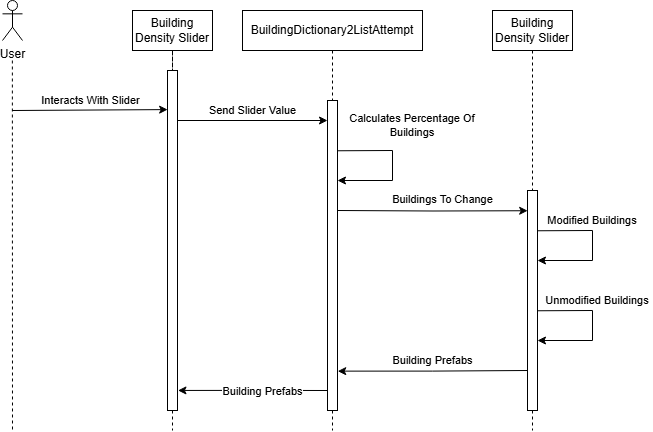

The diagram above was exported from draw.io. Its source (the exported page's mxGraphModel, read from the mxfile embedded in the PNG):
<mxGraphModel dx="785" dy="742" grid="1" gridSize="10" guides="1" tooltips="1" connect="1" arrows="1" fold="1" page="1" pageScale="1" pageWidth="827" pageHeight="1169" math="0" shadow="0">
  <root>
    <mxCell id="0" />
    <mxCell id="1" parent="0" />
    <mxCell id="Yj5-Y12GlWGQdriTi867-2" style="edgeStyle=orthogonalEdgeStyle;rounded=0;orthogonalLoop=1;jettySize=auto;html=1;endArrow=none;startFill=0;dashed=1;" edge="1" parent="1">
      <mxGeometry relative="1" as="geometry">
        <mxPoint x="40" y="520" as="targetPoint" />
        <mxPoint x="39.86" y="150" as="sourcePoint" />
        <Array as="points">
          <mxPoint x="40.370000000000005" y="285" />
          <mxPoint x="40.370000000000005" y="420" />
        </Array>
      </mxGeometry>
    </mxCell>
    <mxCell id="Yj5-Y12GlWGQdriTi867-1" value="User" style="shape=umlActor;verticalLabelPosition=bottom;verticalAlign=top;html=1;outlineConnect=0;" vertex="1" parent="1">
      <mxGeometry x="30" y="90" width="20" height="40" as="geometry" />
    </mxCell>
    <mxCell id="Yj5-Y12GlWGQdriTi867-4" style="edgeStyle=orthogonalEdgeStyle;rounded=0;orthogonalLoop=1;jettySize=auto;html=1;endArrow=none;startFill=0;dashed=1;" edge="1" parent="1" source="Yj5-Y12GlWGQdriTi867-12">
      <mxGeometry relative="1" as="geometry">
        <mxPoint x="200" y="520" as="targetPoint" />
        <Array as="points">
          <mxPoint x="200" y="420" />
        </Array>
      </mxGeometry>
    </mxCell>
    <mxCell id="Yj5-Y12GlWGQdriTi867-3" value="Building Density Slider" style="rounded=0;whiteSpace=wrap;html=1;" vertex="1" parent="1">
      <mxGeometry x="160" y="100" width="80" height="40" as="geometry" />
    </mxCell>
    <mxCell id="Yj5-Y12GlWGQdriTi867-9" style="edgeStyle=orthogonalEdgeStyle;rounded=0;orthogonalLoop=1;jettySize=auto;html=1;dashed=1;endArrow=none;startFill=0;" edge="1" parent="1" source="Yj5-Y12GlWGQdriTi867-13">
      <mxGeometry relative="1" as="geometry">
        <mxPoint x="360" y="520" as="targetPoint" />
        <Array as="points">
          <mxPoint x="360" y="420" />
        </Array>
      </mxGeometry>
    </mxCell>
    <mxCell id="Yj5-Y12GlWGQdriTi867-5" value="BuildingDictionary2ListAttempt" style="rounded=0;whiteSpace=wrap;html=1;" vertex="1" parent="1">
      <mxGeometry x="270" y="100" width="180" height="40" as="geometry" />
    </mxCell>
    <mxCell id="Yj5-Y12GlWGQdriTi867-7" value="Building Density Slider" style="rounded=0;whiteSpace=wrap;html=1;" vertex="1" parent="1">
      <mxGeometry x="520" y="100" width="80" height="40" as="geometry" />
    </mxCell>
    <mxCell id="Yj5-Y12GlWGQdriTi867-8" style="edgeStyle=orthogonalEdgeStyle;rounded=0;orthogonalLoop=1;jettySize=auto;html=1;endArrow=none;startFill=0;dashed=1;" edge="1" source="Yj5-Y12GlWGQdriTi867-14" parent="1">
      <mxGeometry relative="1" as="geometry">
        <mxPoint x="560" y="520" as="targetPoint" />
        <Array as="points">
          <mxPoint x="560" y="420" />
        </Array>
      </mxGeometry>
    </mxCell>
    <mxCell id="Yj5-Y12GlWGQdriTi867-11" value="Interacts With Slider" style="endArrow=classic;html=1;rounded=0;entryX=0.012;entryY=0.115;entryDx=0;entryDy=0;entryPerimeter=0;" edge="1" parent="1" target="Yj5-Y12GlWGQdriTi867-12">
      <mxGeometry y="10" width="50" height="50" relative="1" as="geometry">
        <mxPoint x="39.84" y="200" as="sourcePoint" />
        <mxPoint x="195.00000000000003" y="201.63" as="targetPoint" />
        <mxPoint as="offset" />
      </mxGeometry>
    </mxCell>
    <mxCell id="Yj5-Y12GlWGQdriTi867-15" value="" style="edgeStyle=orthogonalEdgeStyle;rounded=0;orthogonalLoop=1;jettySize=auto;html=1;endArrow=none;startFill=0;dashed=1;" edge="1" parent="1" source="Yj5-Y12GlWGQdriTi867-7" target="Yj5-Y12GlWGQdriTi867-14">
      <mxGeometry relative="1" as="geometry">
        <mxPoint x="560" y="420" as="targetPoint" />
        <mxPoint x="560" y="140" as="sourcePoint" />
        <Array as="points" />
      </mxGeometry>
    </mxCell>
    <mxCell id="Yj5-Y12GlWGQdriTi867-14" value="" style="rounded=0;whiteSpace=wrap;html=1;" vertex="1" parent="1">
      <mxGeometry x="555" y="280" width="10" height="220" as="geometry" />
    </mxCell>
    <mxCell id="Yj5-Y12GlWGQdriTi867-16" value="" style="edgeStyle=orthogonalEdgeStyle;rounded=0;orthogonalLoop=1;jettySize=auto;html=1;endArrow=none;startFill=0;dashed=1;" edge="1" parent="1" source="Yj5-Y12GlWGQdriTi867-3" target="Yj5-Y12GlWGQdriTi867-12">
      <mxGeometry relative="1" as="geometry">
        <mxPoint x="200" y="420" as="targetPoint" />
        <mxPoint x="200" y="140" as="sourcePoint" />
        <Array as="points" />
      </mxGeometry>
    </mxCell>
    <mxCell id="Yj5-Y12GlWGQdriTi867-18" value="Send Slider Value" style="edgeStyle=orthogonalEdgeStyle;rounded=0;orthogonalLoop=1;jettySize=auto;html=1;entryX=0;entryY=0.5;entryDx=0;entryDy=0;" edge="1" parent="1">
      <mxGeometry y="10" relative="1" as="geometry">
        <mxPoint x="205" y="210" as="sourcePoint" />
        <mxPoint x="355" y="210" as="targetPoint" />
        <mxPoint as="offset" />
      </mxGeometry>
    </mxCell>
    <mxCell id="Yj5-Y12GlWGQdriTi867-12" value="" style="rounded=0;whiteSpace=wrap;html=1;" vertex="1" parent="1">
      <mxGeometry x="195" y="160" width="10" height="340" as="geometry" />
    </mxCell>
    <mxCell id="Yj5-Y12GlWGQdriTi867-17" value="" style="edgeStyle=orthogonalEdgeStyle;rounded=0;orthogonalLoop=1;jettySize=auto;html=1;dashed=1;endArrow=none;startFill=0;" edge="1" parent="1" source="Yj5-Y12GlWGQdriTi867-5" target="Yj5-Y12GlWGQdriTi867-13">
      <mxGeometry relative="1" as="geometry">
        <mxPoint x="360" y="420" as="targetPoint" />
        <mxPoint x="360" y="140" as="sourcePoint" />
        <Array as="points" />
      </mxGeometry>
    </mxCell>
    <mxCell id="Yj5-Y12GlWGQdriTi867-13" value="" style="rounded=0;whiteSpace=wrap;html=1;" vertex="1" parent="1">
      <mxGeometry x="355" y="190" width="10" height="310" as="geometry" />
    </mxCell>
    <mxCell id="Yj5-Y12GlWGQdriTi867-20" value="" style="endArrow=classic;html=1;rounded=0;exitX=0.898;exitY=0.349;exitDx=0;exitDy=0;exitPerimeter=0;fontSize=9;" edge="1" parent="1">
      <mxGeometry x="-0.2181" y="22" width="50" height="50" relative="1" as="geometry">
        <mxPoint x="365" y="240.26999999999998" as="sourcePoint" />
        <mxPoint x="365" y="270" as="targetPoint" />
        <Array as="points">
          <mxPoint x="420" y="240" />
          <mxPoint x="420" y="270" />
        </Array>
        <mxPoint x="10" y="2" as="offset" />
      </mxGeometry>
    </mxCell>
    <mxCell id="Yj5-Y12GlWGQdriTi867-22" value="Calculates Percentage Of Buildings" style="text;html=1;align=center;verticalAlign=middle;whiteSpace=wrap;rounded=0;fontSize=11;" vertex="1" parent="1">
      <mxGeometry x="370" y="200" width="140" height="30" as="geometry" />
    </mxCell>
    <mxCell id="Yj5-Y12GlWGQdriTi867-23" value="Buildings To Change" style="edgeStyle=orthogonalEdgeStyle;rounded=0;orthogonalLoop=1;jettySize=auto;html=1;entryX=0.016;entryY=0.092;entryDx=0;entryDy=0;entryPerimeter=0;" edge="1" parent="1" target="Yj5-Y12GlWGQdriTi867-14">
      <mxGeometry x="0.1009" y="11" relative="1" as="geometry">
        <mxPoint x="365" y="300" as="sourcePoint" />
        <mxPoint x="550" y="300" as="targetPoint" />
        <mxPoint as="offset" />
      </mxGeometry>
    </mxCell>
    <mxCell id="Yj5-Y12GlWGQdriTi867-24" value="" style="endArrow=classic;html=1;rounded=0;exitX=0.898;exitY=0.349;exitDx=0;exitDy=0;exitPerimeter=0;fontSize=9;" edge="1" parent="1">
      <mxGeometry x="-0.2181" y="22" width="50" height="50" relative="1" as="geometry">
        <mxPoint x="565" y="320.27" as="sourcePoint" />
        <mxPoint x="565" y="350" as="targetPoint" />
        <Array as="points">
          <mxPoint x="620" y="320" />
          <mxPoint x="620" y="350" />
        </Array>
        <mxPoint x="10" y="2" as="offset" />
      </mxGeometry>
    </mxCell>
    <mxCell id="Yj5-Y12GlWGQdriTi867-25" value="Modified Buildings" style="text;html=1;align=center;verticalAlign=middle;whiteSpace=wrap;rounded=0;fontSize=11;" vertex="1" parent="1">
      <mxGeometry x="570" y="300" width="100" height="20" as="geometry" />
    </mxCell>
    <mxCell id="Yj5-Y12GlWGQdriTi867-26" value="" style="endArrow=classic;html=1;rounded=0;exitX=0.898;exitY=0.349;exitDx=0;exitDy=0;exitPerimeter=0;fontSize=9;" edge="1" parent="1">
      <mxGeometry x="-0.2181" y="22" width="50" height="50" relative="1" as="geometry">
        <mxPoint x="565" y="400.27" as="sourcePoint" />
        <mxPoint x="565" y="430" as="targetPoint" />
        <Array as="points">
          <mxPoint x="620" y="400" />
          <mxPoint x="620" y="430" />
        </Array>
        <mxPoint x="10" y="2" as="offset" />
      </mxGeometry>
    </mxCell>
    <mxCell id="Yj5-Y12GlWGQdriTi867-27" value="Unmodified Buildings" style="text;html=1;align=center;verticalAlign=middle;whiteSpace=wrap;rounded=0;fontSize=11;" vertex="1" parent="1">
      <mxGeometry x="570" y="380" width="110" height="20" as="geometry" />
    </mxCell>
    <mxCell id="Yj5-Y12GlWGQdriTi867-28" value="Building Prefabs" style="edgeStyle=orthogonalEdgeStyle;rounded=0;orthogonalLoop=1;jettySize=auto;html=1;exitX=1.023;exitY=0.873;exitDx=0;exitDy=0;exitPerimeter=0;startArrow=classic;startFill=1;endArrow=none;" edge="1" parent="1" source="Yj5-Y12GlWGQdriTi867-13">
      <mxGeometry y="10" relative="1" as="geometry">
        <mxPoint x="370" y="460" as="sourcePoint" />
        <mxPoint x="555" y="460" as="targetPoint" />
        <mxPoint as="offset" />
      </mxGeometry>
    </mxCell>
    <mxCell id="Yj5-Y12GlWGQdriTi867-30" value="Building Prefabs" style="edgeStyle=orthogonalEdgeStyle;rounded=0;orthogonalLoop=1;jettySize=auto;html=1;startArrow=classic;startFill=1;endArrow=none;exitX=1.046;exitY=0.941;exitDx=0;exitDy=0;exitPerimeter=0;" edge="1" parent="1" source="Yj5-Y12GlWGQdriTi867-12">
      <mxGeometry x="-0.0071" y="-10" relative="1" as="geometry">
        <mxPoint x="210" y="480" as="sourcePoint" />
        <mxPoint x="355" y="480" as="targetPoint" />
        <mxPoint x="10" y="-10" as="offset" />
      </mxGeometry>
    </mxCell>
  </root>
</mxGraphModel>